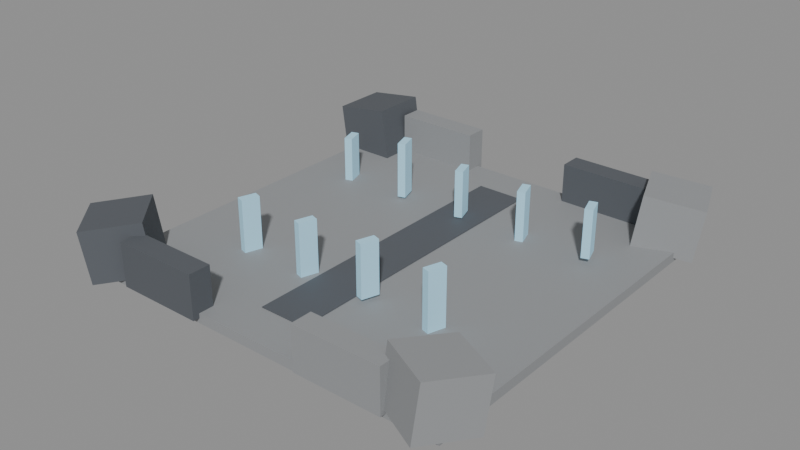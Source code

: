 # Source: DF-07.blend  (saved by Blender 5.0.118; exported with 4.5.12 LTS)
import bpy
from mathutils import Matrix  # noqa: F401  (used for matrix-valued properties, if any)

bpy.ops.wm.read_factory_settings(use_empty=True)
scene = bpy.context.scene
scene.name = 'Scene'

# ---- materials (node trees are filled in below, after node groups)
mat_magenheim_df_df_07_stone = bpy.data.materials.new('Magenheim_DF_DF-07_Stone')
mat_magenheim_df_df_07_stone.use_backface_culling = True
mat_magenheim_df_df_07_darkstone = bpy.data.materials.new('Magenheim_DF_DF-07_DarkStone')
mat_magenheim_df_df_07_darkstone.use_backface_culling = True
mat_magenheim_df_df_07_crystal = bpy.data.materials.new('Magenheim_DF_DF-07_Crystal')
mat_magenheim_df_df_07_crystal.use_backface_culling = True

# ---- material node trees
mat_magenheim_df_df_07_stone.use_nodes = True; mat_magenheim_df_df_07_stone.node_tree.nodes.clear()
_N = mat_magenheim_df_df_07_stone.node_tree.nodes; _L = mat_magenheim_df_df_07_stone.node_tree.links
n0 = _N.new('ShaderNodeBsdfPrincipled'); n0.name = 'Principled BSDF'; n0.location = (-200, 100)
n0.inputs[0].default_value = (0.29, 0.3, 0.31, 1.0)
n0.inputs[2].default_value = 0.7
n0.inputs[27].default_value = (0.0, 0.0, 0.0, 1.0)
n0.inputs[28].default_value = 1.0
n1 = _N.new('ShaderNodeOutputMaterial'); n1.name = 'Material Output'; n1.location = (200, 100)
_L.new(n0.outputs[0], n1.inputs[0])
n1.is_active_output = True
mat_magenheim_df_df_07_darkstone.use_nodes = True; mat_magenheim_df_df_07_darkstone.node_tree.nodes.clear()
_N = mat_magenheim_df_df_07_darkstone.node_tree.nodes; _L = mat_magenheim_df_df_07_darkstone.node_tree.links
n0 = _N.new('ShaderNodeBsdfPrincipled'); n0.name = 'Principled BSDF'; n0.location = (-200, 100)
n0.inputs[0].default_value = (0.095, 0.105, 0.12, 1.0)
n0.inputs[2].default_value = 0.7
n0.inputs[27].default_value = (0.0, 0.0, 0.0, 1.0)
n0.inputs[28].default_value = 1.0
n1 = _N.new('ShaderNodeOutputMaterial'); n1.name = 'Material Output'; n1.location = (200, 100)
_L.new(n0.outputs[0], n1.inputs[0])
n1.is_active_output = True
mat_magenheim_df_df_07_crystal.use_nodes = True; mat_magenheim_df_df_07_crystal.node_tree.nodes.clear()
_N = mat_magenheim_df_df_07_crystal.node_tree.nodes; _L = mat_magenheim_df_df_07_crystal.node_tree.links
n0 = _N.new('ShaderNodeBsdfPrincipled'); n0.name = 'Principled BSDF'; n0.location = (-200, 100)
n0.inputs[0].default_value = (0.34, 0.6, 0.75, 1.0)
n0.inputs[2].default_value = 0.7
n0.inputs[27].default_value = (0.0952, 0.168, 0.21, 1.0)
n0.inputs[28].default_value = 1.0
n1 = _N.new('ShaderNodeOutputMaterial'); n1.name = 'Material Output'; n1.location = (200, 100)
_L.new(n0.outputs[0], n1.inputs[0])
n1.is_active_output = True

# ---- meshes
me_districtfloor = bpy.data.meshes.new('DistrictFloor')
me_districtfloor.from_pydata([(-44.0, 44.0, -1.1), (44.0, 44.0, -1.1), (44.0, 44.0, 1.1), (-44.0, 44.0, 1.1), (-44.0, -44.0, -1.1), (44.0, -44.0, -1.1), (44.0, -44.0, 1.1), (-44.0, -44.0, 1.1)], [], [(0, 3, 2), (0, 2, 1), (4, 5, 6), (4, 6, 7), (0, 4, 7), (0, 7, 3), (1, 2, 6), (1, 6, 5), (0, 1, 5), (0, 5, 4), (3, 7, 6), (3, 6, 2)])
_uv = me_districtfloor.uv_layers.new(name='UVMap')
_uv.uv.foreach_set('vector', [0.5156, 0.4968, 0.5032, 0.4968, 0.5032, 0.003248, 0.5156, 0.4968, 0.5032, 0.003248, 0.5156, 0.003248, 0.5156, 0.5032, 0.5156, 0.9968, 0.5032, 0.9968, 0.5156, 0.5032, 0.5032, 0.9968, 0.5032, 0.5032, 0.5344, 0.003248, 0.5344, 0.4968, 0.5221, 0.4968, 0.5344, 0.003248, 0.5221, 0.4968, 0.5221, 0.003248, 0.5344, 0.9968, 0.5221, 0.9968, 0.5221, 0.5032, 0.5344, 0.9968, 0.5221, 0.5032, 0.5344, 0.5032, 0.4968, 0.003248, 0.4968, 0.4968, 0.003248, 0.4968, 0.4968, 0.003248, 0.003248, 0.4968, 0.003248, 0.003248, 0.4968, 0.9968, 0.003248, 0.9968, 0.003248, 0.5032, 0.4968, 0.9968, 0.003248, 0.5032, 0.4968, 0.5032])
me_districtfloor.materials.append(mat_magenheim_df_df_07_stone)
me_districtfloor.update()
me_boundarymass0 = bpy.data.meshes.new('BoundaryMass0')
me_boundarymass0.from_pydata([(-5.602, 6.5, -6.846), (7.272, 6.5, -5.037), (5.602, 6.5, 6.846), (-7.272, 6.5, 5.037), (-5.602, -6.5, -6.846), (7.272, -6.5, -5.037), (5.602, -6.5, 6.846), (-7.272, -6.5, 5.037)], [], [(0, 3, 2), (0, 2, 1), (4, 5, 6), (4, 6, 7), (0, 4, 7), (0, 7, 3), (1, 2, 6), (1, 6, 5), (0, 1, 5), (0, 5, 4), (3, 7, 6), (3, 6, 2)])
_uv = me_boundarymass0.uv_layers.new(name='UVMap')
_uv.uv.foreach_set('vector', [0.3114, 0.6788, 0.004852, 0.6788, 0.004852, 0.3467, 0.3114, 0.6788, 0.004852, 0.3467, 0.3114, 0.3467, 0.3212, 0.6788, 0.3212, 0.3467, 0.6277, 0.3467, 0.3212, 0.6788, 0.6277, 0.3467, 0.6277, 0.6788, 0.9951, 0.004852, 0.9951, 0.337, 0.6886, 0.337, 0.9951, 0.004852, 0.6886, 0.337, 0.6886, 0.004852, 0.9951, 0.6788, 0.6886, 0.6788, 0.6886, 0.3467, 0.9951, 0.6788, 0.6886, 0.3467, 0.9951, 0.3467, 0.004852, 0.337, 0.004852, 0.004852, 0.337, 0.004852, 0.004852, 0.337, 0.337, 0.004852, 0.337, 0.337, 0.6788, 0.337, 0.3467, 0.337, 0.3467, 0.004852, 0.6788, 0.337, 0.3467, 0.004852, 0.6788, 0.004852])
me_boundarymass0.materials.append(mat_magenheim_df_df_07_darkstone)
me_boundarymass0.update()
me_boundarymass1 = bpy.data.meshes.new('BoundaryMass1')
me_boundarymass1.from_pydata([(-9.118, 3.462, -5.037), (2.9, 8.076, -6.846), (4.459, 8.674, 5.037), (-7.559, 4.061, 6.846), (-4.459, -8.674, -5.037), (7.559, -4.061, -6.846), (9.118, -3.462, 5.037), (-2.9, -8.076, 6.846)], [], [(0, 3, 2), (0, 2, 1), (4, 5, 6), (4, 6, 7), (0, 4, 7), (0, 7, 3), (1, 2, 6), (1, 6, 5), (0, 1, 5), (0, 5, 4), (3, 7, 6), (3, 6, 2)])
_uv = me_boundarymass1.uv_layers.new(name='UVMap')
_uv.uv.foreach_set('vector', [0.004852, 0.3467, 0.3114, 0.3467, 0.3114, 0.6788, 0.004852, 0.3467, 0.3114, 0.6788, 0.004852, 0.6788, 0.9951, 0.004852, 0.9951, 0.337, 0.6886, 0.337, 0.9951, 0.004852, 0.6886, 0.337, 0.6886, 0.004852, 0.3212, 0.6788, 0.3212, 0.3467, 0.6277, 0.3467, 0.3212, 0.6788, 0.6277, 0.3467, 0.6277, 0.6788, 0.944, 0.6788, 0.6375, 0.6788, 0.6375, 0.3467, 0.944, 0.6788, 0.6375, 0.3467, 0.944, 0.3467, 0.004852, 0.004852, 0.337, 0.004852, 0.337, 0.337, 0.004852, 0.004852, 0.337, 0.337, 0.004852, 0.337, 0.3467, 0.004852, 0.6788, 0.004852, 0.6788, 0.337, 0.3467, 0.004852, 0.6788, 0.337, 0.3467, 0.337])
me_boundarymass1.materials.append(mat_magenheim_df_df_07_stone)
me_boundarymass1.update()
me_boundarymass2 = bpy.data.meshes.new('BoundaryMass2')
me_boundarymass2.from_pydata([(-8.512, 1.082, -6.846), (1.055, 9.696, -5.037), (-0.1865, 8.579, 6.846), (-9.753, -0.03533, 5.037), (0.1865, -8.579, -6.846), (9.753, 0.03533, -5.037), (8.512, -1.082, 6.846), (-1.055, -9.696, 5.037)], [], [(0, 3, 2), (0, 2, 1), (4, 5, 6), (4, 6, 7), (0, 4, 7), (0, 7, 3), (1, 2, 6), (1, 6, 5), (0, 1, 5), (0, 5, 4), (3, 7, 6), (3, 6, 2)])
_uv = me_boundarymass2.uv_layers.new(name='UVMap')
_uv.uv.foreach_set('vector', [0.6277, 0.6788, 0.3212, 0.6788, 0.3212, 0.3467, 0.6277, 0.6788, 0.3212, 0.3467, 0.6277, 0.3467, 0.6886, 0.337, 0.6886, 0.004852, 0.9951, 0.004852, 0.6886, 0.337, 0.9951, 0.004852, 0.9951, 0.337, 0.3114, 0.3467, 0.3114, 0.6788, 0.004852, 0.6788, 0.3114, 0.3467, 0.004852, 0.6788, 0.004852, 0.3467, 0.9951, 0.6788, 0.6886, 0.6788, 0.6886, 0.3467, 0.9951, 0.6788, 0.6886, 0.3467, 0.9951, 0.3467, 0.004852, 0.337, 0.004852, 0.004852, 0.337, 0.004852, 0.004852, 0.337, 0.337, 0.004852, 0.337, 0.337, 0.3467, 0.337, 0.3467, 0.004852, 0.6788, 0.004852, 0.3467, 0.337, 0.6788, 0.004852, 0.6788, 0.337])
me_boundarymass2.materials.append(mat_magenheim_df_df_07_darkstone)
me_boundarymass2.update()
me_boundarymass3 = bpy.data.meshes.new('BoundaryMass3')
me_boundarymass3.from_pydata([(-9.093, -3.528, -5.037), (-3.248, 7.942, -6.846), (-2.49, 9.43, 5.037), (-8.335, -2.04, 6.846), (2.49, -9.43, -5.037), (8.335, 2.04, -6.846), (9.093, 3.528, 5.037), (3.248, -7.942, 6.846)], [], [(0, 3, 2), (0, 2, 1), (4, 5, 6), (4, 6, 7), (0, 4, 7), (0, 7, 3), (1, 2, 6), (1, 6, 5), (0, 1, 5), (0, 5, 4), (3, 7, 6), (3, 6, 2)])
_uv = me_boundarymass3.uv_layers.new(name='UVMap')
_uv.uv.foreach_set('vector', [0.3212, 0.3467, 0.6277, 0.3467, 0.6277, 0.6788, 0.3212, 0.3467, 0.6277, 0.6788, 0.3212, 0.6788, 0.3114, 0.3467, 0.3114, 0.6788, 0.004852, 0.6788, 0.3114, 0.3467, 0.004852, 0.6788, 0.004852, 0.3467, 0.6886, 0.337, 0.6886, 0.004852, 0.9951, 0.004852, 0.6886, 0.337, 0.9951, 0.004852, 0.9951, 0.337, 0.9951, 0.6788, 0.6886, 0.6788, 0.6886, 0.3467, 0.9951, 0.6788, 0.6886, 0.3467, 0.9951, 0.3467, 0.3467, 0.004852, 0.6788, 0.004852, 0.6788, 0.337, 0.3467, 0.004852, 0.6788, 0.337, 0.3467, 0.337, 0.004852, 0.337, 0.004852, 0.004852, 0.337, 0.004852, 0.004852, 0.337, 0.337, 0.004852, 0.337, 0.337])
me_boundarymass3.materials.append(mat_magenheim_df_df_07_stone)
me_boundarymass3.update()
me_boundarynorthwest = bpy.data.meshes.new('BoundaryNorthWest')
me_boundarynorthwest.from_pydata([(-10.0, 2.5, -5.0), (10.0, 2.5, -5.0), (10.0, 2.5, 5.0), (-10.0, 2.5, 5.0), (-10.0, -2.5, -5.0), (10.0, -2.5, -5.0), (10.0, -2.5, 5.0), (-10.0, -2.5, 5.0)], [], [(0, 3, 2), (0, 2, 1), (4, 5, 6), (4, 6, 7), (0, 4, 7), (0, 7, 3), (1, 2, 6), (1, 6, 5), (0, 1, 5), (0, 5, 4), (3, 7, 6), (3, 6, 2)])
_uv = me_boundarynorthwest.uv_layers.new(name='UVMap')
_uv.uv.foreach_set('vector', [0.325, 0.645, 0.004994, 0.645, 0.004994, 0.004994, 0.325, 0.645, 0.004994, 0.004994, 0.325, 0.004994, 0.655, 0.004994, 0.655, 0.645, 0.335, 0.645, 0.655, 0.004994, 0.335, 0.645, 0.335, 0.004994, 0.165, 0.975, 0.004994, 0.975, 0.004994, 0.655, 0.165, 0.975, 0.004994, 0.655, 0.165, 0.655, 0.175, 0.975, 0.175, 0.655, 0.335, 0.655, 0.175, 0.975, 0.335, 0.655, 0.335, 0.975, 0.825, 0.004994, 0.825, 0.645, 0.665, 0.645, 0.825, 0.004994, 0.665, 0.645, 0.665, 0.004994, 0.995, 0.645, 0.835, 0.645, 0.835, 0.004994, 0.995, 0.645, 0.835, 0.004994, 0.995, 0.004994])
me_boundarynorthwest.materials.append(mat_magenheim_df_df_07_darkstone)
me_boundarynorthwest.update()
me_boundarynortheast = bpy.data.meshes.new('BoundaryNorthEast')
me_boundarynortheast.from_pydata([(-10.0, 2.5, -5.0), (10.0, 2.5, -5.0), (10.0, 2.5, 5.0), (-10.0, 2.5, 5.0), (-10.0, -2.5, -5.0), (10.0, -2.5, -5.0), (10.0, -2.5, 5.0), (-10.0, -2.5, 5.0)], [], [(0, 3, 2), (0, 2, 1), (4, 5, 6), (4, 6, 7), (0, 4, 7), (0, 7, 3), (1, 2, 6), (1, 6, 5), (0, 1, 5), (0, 5, 4), (3, 7, 6), (3, 6, 2)])
_uv = me_boundarynortheast.uv_layers.new(name='UVMap')
_uv.uv.foreach_set('vector', [0.325, 0.645, 0.004994, 0.645, 0.004994, 0.004994, 0.325, 0.645, 0.004994, 0.004994, 0.325, 0.004994, 0.655, 0.004994, 0.655, 0.645, 0.335, 0.645, 0.655, 0.004994, 0.335, 0.645, 0.335, 0.004994, 0.165, 0.975, 0.004994, 0.975, 0.004994, 0.655, 0.165, 0.975, 0.004994, 0.655, 0.165, 0.655, 0.175, 0.975, 0.175, 0.655, 0.335, 0.655, 0.175, 0.975, 0.335, 0.655, 0.335, 0.975, 0.825, 0.004994, 0.825, 0.645, 0.665, 0.645, 0.825, 0.004994, 0.665, 0.645, 0.665, 0.004994, 0.995, 0.645, 0.835, 0.645, 0.835, 0.004994, 0.995, 0.645, 0.835, 0.004994, 0.995, 0.004994])
me_boundarynortheast.materials.append(mat_magenheim_df_df_07_stone)
me_boundarynortheast.update()
me_boundarysouthwest = bpy.data.meshes.new('BoundarySouthWest')
me_boundarysouthwest.from_pydata([(-10.0, 2.5, -5.0), (10.0, 2.5, -5.0), (10.0, 2.5, 5.0), (-10.0, 2.5, 5.0), (-10.0, -2.5, -5.0), (10.0, -2.5, -5.0), (10.0, -2.5, 5.0), (-10.0, -2.5, 5.0)], [], [(0, 3, 2), (0, 2, 1), (4, 5, 6), (4, 6, 7), (0, 4, 7), (0, 7, 3), (1, 2, 6), (1, 6, 5), (0, 1, 5), (0, 5, 4), (3, 7, 6), (3, 6, 2)])
_uv = me_boundarysouthwest.uv_layers.new(name='UVMap')
_uv.uv.foreach_set('vector', [0.325, 0.645, 0.004994, 0.645, 0.004994, 0.004994, 0.325, 0.645, 0.004994, 0.004994, 0.325, 0.004994, 0.655, 0.004994, 0.655, 0.645, 0.335, 0.645, 0.655, 0.004994, 0.335, 0.645, 0.335, 0.004994, 0.165, 0.975, 0.004994, 0.975, 0.004994, 0.655, 0.165, 0.975, 0.004994, 0.655, 0.165, 0.655, 0.175, 0.975, 0.175, 0.655, 0.335, 0.655, 0.175, 0.975, 0.335, 0.655, 0.335, 0.975, 0.825, 0.004994, 0.825, 0.645, 0.665, 0.645, 0.825, 0.004994, 0.665, 0.645, 0.665, 0.004994, 0.995, 0.645, 0.835, 0.645, 0.835, 0.004994, 0.995, 0.645, 0.835, 0.004994, 0.995, 0.004994])
me_boundarysouthwest.materials.append(mat_magenheim_df_df_07_stone)
me_boundarysouthwest.update()
me_boundarysoutheast = bpy.data.meshes.new('BoundarySouthEast')
me_boundarysoutheast.from_pydata([(-10.0, 2.5, -5.0), (10.0, 2.5, -5.0), (10.0, 2.5, 5.0), (-10.0, 2.5, 5.0), (-10.0, -2.5, -5.0), (10.0, -2.5, -5.0), (10.0, -2.5, 5.0), (-10.0, -2.5, 5.0)], [], [(0, 3, 2), (0, 2, 1), (4, 5, 6), (4, 6, 7), (0, 4, 7), (0, 7, 3), (1, 2, 6), (1, 6, 5), (0, 1, 5), (0, 5, 4), (3, 7, 6), (3, 6, 2)])
_uv = me_boundarysoutheast.uv_layers.new(name='UVMap')
_uv.uv.foreach_set('vector', [0.325, 0.645, 0.004994, 0.645, 0.004994, 0.004994, 0.325, 0.645, 0.004994, 0.004994, 0.325, 0.004994, 0.655, 0.004994, 0.655, 0.645, 0.335, 0.645, 0.655, 0.004994, 0.335, 0.645, 0.335, 0.004994, 0.165, 0.975, 0.004994, 0.975, 0.004994, 0.655, 0.165, 0.975, 0.004994, 0.655, 0.165, 0.655, 0.175, 0.975, 0.175, 0.655, 0.335, 0.655, 0.175, 0.975, 0.335, 0.655, 0.335, 0.975, 0.825, 0.004994, 0.825, 0.645, 0.665, 0.645, 0.825, 0.004994, 0.665, 0.645, 0.665, 0.004994, 0.995, 0.645, 0.835, 0.645, 0.835, 0.004994, 0.995, 0.645, 0.835, 0.004994, 0.995, 0.004994])
me_boundarysoutheast.materials.append(mat_magenheim_df_df_07_darkstone)
me_boundarysoutheast.update()
me_rimefin0 = bpy.data.meshes.new('RimeFin0')
me_rimefin0.from_pydata([(-1.474, 1.624, -5.5), (0.2379, 2.18, -5.5), (0.2379, 2.18, 5.5), (-1.474, 1.624, 5.5), (-0.2379, -2.18, -5.5), (1.474, -1.624, -5.5), (1.474, -1.624, 5.5), (-0.2379, -2.18, 5.5)], [], [(0, 3, 2), (0, 2, 1), (4, 5, 6), (4, 6, 7), (0, 4, 7), (0, 7, 3), (1, 2, 6), (1, 6, 5), (0, 1, 5), (0, 5, 4), (3, 7, 6), (3, 6, 2)])
_uv = me_rimefin0.uv_layers.new(name='UVMap')
_uv.uv.foreach_set('vector', [0.7298, 0.7857, 0.7298, 0.004886, 0.8576, 0.004886, 0.7298, 0.7857, 0.8576, 0.004886, 0.8576, 0.7857, 0.72, 0.7857, 0.5923, 0.7857, 0.5923, 0.004886, 0.72, 0.7857, 0.5923, 0.004886, 0.72, 0.004886, 0.5825, 0.7857, 0.2986, 0.7857, 0.2986, 0.004886, 0.5825, 0.7857, 0.2986, 0.004886, 0.5825, 0.004886, 0.004886, 0.7857, 0.004886, 0.004886, 0.2888, 0.004886, 0.004886, 0.7857, 0.2888, 0.004886, 0.2888, 0.7857, 0.9951, 0.2888, 0.8673, 0.2888, 0.8673, 0.004886, 0.9951, 0.2888, 0.8673, 0.004886, 0.9951, 0.004885, 0.8673, 0.5825, 0.8673, 0.2986, 0.9951, 0.2986, 0.8673, 0.5825, 0.9951, 0.2986, 0.9951, 0.5825])
me_rimefin0.materials.append(mat_magenheim_df_df_07_crystal)
me_rimefin0.update()
me_rimefin1 = bpy.data.meshes.new('RimeFin1')
me_rimefin1.from_pydata([(-0.2379, 2.18, -6.0), (1.474, 1.624, -6.0), (1.474, 1.624, 6.0), (-0.2379, 2.18, 6.0), (-1.474, -1.624, -6.0), (0.2379, -2.18, -6.0), (0.2379, -2.18, 6.0), (-1.474, -1.624, 6.0)], [], [(0, 3, 2), (0, 2, 1), (4, 5, 6), (4, 6, 7), (0, 4, 7), (0, 7, 3), (1, 2, 6), (1, 6, 5), (0, 1, 5), (0, 5, 4), (3, 7, 6), (3, 6, 2)])
_uv = me_rimefin1.uv_layers.new(name='UVMap')
_uv.uv.foreach_set('vector', [0.5921, 0.8553, 0.5921, 0.005052, 0.7197, 0.005052, 0.5921, 0.8553, 0.7197, 0.005052, 0.7197, 0.8553, 0.8573, 0.8553, 0.7298, 0.8553, 0.7298, 0.005052, 0.8573, 0.8553, 0.7298, 0.005052, 0.8573, 0.005052, 0.2885, 0.8553, 0.005052, 0.8553, 0.005052, 0.005052, 0.2885, 0.8553, 0.005052, 0.005052, 0.2885, 0.005052, 0.2986, 0.8553, 0.2986, 0.005052, 0.582, 0.005052, 0.2986, 0.8553, 0.582, 0.005052, 0.582, 0.8553, 0.9949, 0.2885, 0.8674, 0.2885, 0.8674, 0.005052, 0.9949, 0.2885, 0.8674, 0.005052, 0.9949, 0.005052, 0.8674, 0.582, 0.8674, 0.2986, 0.9949, 0.2986, 0.8674, 0.582, 0.9949, 0.2986, 0.9949, 0.582])
me_rimefin1.materials.append(mat_magenheim_df_df_07_crystal)
me_rimefin1.update()
me_rimefin2 = bpy.data.meshes.new('RimeFin2')
me_rimefin2.from_pydata([(-1.474, 1.624, -6.5), (0.2379, 2.18, -6.5), (0.2379, 2.18, 6.5), (-1.474, 1.624, 6.5), (-0.2379, -2.18, -6.5), (1.474, -1.624, -6.5), (1.474, -1.624, 6.5), (-0.2379, -2.18, 6.5)], [], [(0, 3, 2), (0, 2, 1), (4, 5, 6), (4, 6, 7), (0, 4, 7), (0, 7, 3), (1, 2, 6), (1, 6, 5), (0, 1, 5), (0, 5, 4), (3, 7, 6), (3, 6, 2)])
_uv = me_rimefin2.uv_layers.new(name='UVMap')
_uv.uv.foreach_set('vector', [0.592, 0.9248, 0.592, 0.005211, 0.7193, 0.005211, 0.592, 0.9248, 0.7193, 0.005211, 0.7193, 0.9248, 0.857, 0.9248, 0.7297, 0.9248, 0.7297, 0.005211, 0.857, 0.9248, 0.7297, 0.005211, 0.857, 0.005211, 0.5815, 0.9248, 0.2986, 0.9248, 0.2986, 0.005211, 0.5815, 0.9248, 0.2986, 0.005211, 0.5815, 0.005211, 0.005211, 0.9248, 0.005211, 0.005211, 0.2882, 0.005211, 0.005211, 0.9248, 0.2882, 0.005211, 0.2882, 0.9248, 0.9948, 0.2882, 0.8675, 0.2882, 0.8675, 0.005211, 0.9948, 0.2882, 0.8675, 0.005211, 0.9948, 0.005211, 0.8675, 0.5815, 0.8675, 0.2986, 0.9948, 0.2986, 0.8675, 0.5815, 0.9948, 0.2986, 0.9948, 0.5815])
me_rimefin2.materials.append(mat_magenheim_df_df_07_crystal)
me_rimefin2.update()
me_rimefin3 = bpy.data.meshes.new('RimeFin3')
me_rimefin3.from_pydata([(-0.2379, 2.18, -7.0), (1.474, 1.624, -7.0), (1.474, 1.624, 7.0), (-0.2379, 2.18, 7.0), (-1.474, -1.624, -7.0), (0.2379, -2.18, -7.0), (0.2379, -2.18, 7.0), (-1.474, -1.624, 7.0)], [], [(0, 3, 2), (0, 2, 1), (4, 5, 6), (4, 6, 7), (0, 4, 7), (0, 7, 3), (1, 2, 6), (1, 6, 5), (0, 1, 5), (0, 5, 4), (3, 7, 6), (3, 6, 2)])
_uv = me_rimefin3.uv_layers.new(name='UVMap')
_uv.uv.foreach_set('vector', [0.5918, 0.9941, 0.5918, 0.005363, 0.7189, 0.005363, 0.5918, 0.9941, 0.7189, 0.005363, 0.7189, 0.9941, 0.8568, 0.9941, 0.7297, 0.9941, 0.7297, 0.005363, 0.8568, 0.9941, 0.7297, 0.005363, 0.8568, 0.005363, 0.2879, 0.9941, 0.005363, 0.9941, 0.005363, 0.005363, 0.2879, 0.9941, 0.005363, 0.005363, 0.2879, 0.005363, 0.2986, 0.9941, 0.2986, 0.005363, 0.5811, 0.005363, 0.2986, 0.9941, 0.5811, 0.005363, 0.5811, 0.9941, 0.9946, 0.2879, 0.8675, 0.2879, 0.8675, 0.005363, 0.9946, 0.2879, 0.8675, 0.005363, 0.9946, 0.005363, 0.8675, 0.5811, 0.8675, 0.2986, 0.9946, 0.2986, 0.8675, 0.5811, 0.9946, 0.2986, 0.9946, 0.5811])
me_rimefin3.materials.append(mat_magenheim_df_df_07_crystal)
me_rimefin3.update()
me_rimefin4 = bpy.data.meshes.new('RimeFin4')
me_rimefin4.from_pydata([(-1.474, 1.624, -5.5), (0.2379, 2.18, -5.5), (0.2379, 2.18, 5.5), (-1.474, 1.624, 5.5), (-0.2379, -2.18, -5.5), (1.474, -1.624, -5.5), (1.474, -1.624, 5.5), (-0.2379, -2.18, 5.5)], [], [(0, 3, 2), (0, 2, 1), (4, 5, 6), (4, 6, 7), (0, 4, 7), (0, 7, 3), (1, 2, 6), (1, 6, 5), (0, 1, 5), (0, 5, 4), (3, 7, 6), (3, 6, 2)])
_uv = me_rimefin4.uv_layers.new(name='UVMap')
_uv.uv.foreach_set('vector', [0.5923, 0.7857, 0.5923, 0.004886, 0.72, 0.004886, 0.5923, 0.7857, 0.72, 0.004886, 0.72, 0.7857, 0.8576, 0.7857, 0.7298, 0.7857, 0.7298, 0.004886, 0.8576, 0.7857, 0.7298, 0.004886, 0.8576, 0.004886, 0.2888, 0.7857, 0.004886, 0.7857, 0.004886, 0.004886, 0.2888, 0.7857, 0.004886, 0.004886, 0.2888, 0.004886, 0.2986, 0.7857, 0.2986, 0.004886, 0.5825, 0.004886, 0.2986, 0.7857, 0.5825, 0.004886, 0.5825, 0.7857, 0.9951, 0.2888, 0.8673, 0.2888, 0.8673, 0.004886, 0.9951, 0.2888, 0.8673, 0.004886, 0.9951, 0.004886, 0.8673, 0.5825, 0.8673, 0.2986, 0.9951, 0.2986, 0.8673, 0.5825, 0.9951, 0.2986, 0.9951, 0.5825])
me_rimefin4.materials.append(mat_magenheim_df_df_07_crystal)
me_rimefin4.update()
me_rimefin5 = bpy.data.meshes.new('RimeFin5')
me_rimefin5.from_pydata([(-0.2379, 2.18, -6.0), (1.474, 1.624, -6.0), (1.474, 1.624, 6.0), (-0.2379, 2.18, 6.0), (-1.474, -1.624, -6.0), (0.2379, -2.18, -6.0), (0.2379, -2.18, 6.0), (-1.474, -1.624, 6.0)], [], [(0, 3, 2), (0, 2, 1), (4, 5, 6), (4, 6, 7), (0, 4, 7), (0, 7, 3), (1, 2, 6), (1, 6, 5), (0, 1, 5), (0, 5, 4), (3, 7, 6), (3, 6, 2)])
_uv = me_rimefin5.uv_layers.new(name='UVMap')
_uv.uv.foreach_set('vector', [0.7298, 0.8553, 0.7298, 0.005052, 0.8573, 0.005052, 0.7298, 0.8553, 0.8573, 0.005052, 0.8573, 0.8553, 0.7197, 0.8553, 0.5921, 0.8553, 0.5921, 0.005052, 0.7197, 0.8553, 0.5921, 0.005052, 0.7197, 0.005052, 0.2885, 0.8553, 0.005052, 0.8553, 0.005052, 0.005052, 0.2885, 0.8553, 0.005052, 0.005052, 0.2885, 0.005052, 0.2986, 0.8553, 0.2986, 0.005052, 0.582, 0.005052, 0.2986, 0.8553, 0.582, 0.005052, 0.582, 0.8553, 0.9949, 0.2885, 0.8674, 0.2885, 0.8674, 0.005052, 0.9949, 0.2885, 0.8674, 0.005052, 0.9949, 0.005052, 0.8674, 0.582, 0.8674, 0.2986, 0.9949, 0.2986, 0.8674, 0.582, 0.9949, 0.2986, 0.9949, 0.582])
me_rimefin5.materials.append(mat_magenheim_df_df_07_crystal)
me_rimefin5.update()
me_rimefin6 = bpy.data.meshes.new('RimeFin6')
me_rimefin6.from_pydata([(-1.474, 1.624, -6.5), (0.2379, 2.18, -6.5), (0.2379, 2.18, 6.5), (-1.474, 1.624, 6.5), (-0.2379, -2.18, -6.5), (1.474, -1.624, -6.5), (1.474, -1.624, 6.5), (-0.2379, -2.18, 6.5)], [], [(0, 3, 2), (0, 2, 1), (4, 5, 6), (4, 6, 7), (0, 4, 7), (0, 7, 3), (1, 2, 6), (1, 6, 5), (0, 1, 5), (0, 5, 4), (3, 7, 6), (3, 6, 2)])
_uv = me_rimefin6.uv_layers.new(name='UVMap')
_uv.uv.foreach_set('vector', [0.7297, 0.9248, 0.7297, 0.005211, 0.857, 0.005211, 0.7297, 0.9248, 0.857, 0.005211, 0.857, 0.9248, 0.7193, 0.9248, 0.592, 0.9248, 0.592, 0.005211, 0.7193, 0.9248, 0.592, 0.005211, 0.7193, 0.005211, 0.2882, 0.9248, 0.00521, 0.9248, 0.00521, 0.005211, 0.2882, 0.9248, 0.00521, 0.005211, 0.2882, 0.005211, 0.2986, 0.9248, 0.2986, 0.005211, 0.5815, 0.005211, 0.2986, 0.9248, 0.5815, 0.005211, 0.5815, 0.9248, 0.9948, 0.2882, 0.8675, 0.2882, 0.8675, 0.005211, 0.9948, 0.2882, 0.8675, 0.005211, 0.9948, 0.005211, 0.8675, 0.5815, 0.8675, 0.2986, 0.9948, 0.2986, 0.8675, 0.5815, 0.9948, 0.2986, 0.9948, 0.5815])
me_rimefin6.materials.append(mat_magenheim_df_df_07_crystal)
me_rimefin6.update()
me_rimefin7 = bpy.data.meshes.new('RimeFin7')
me_rimefin7.from_pydata([(-0.2379, 2.18, -7.0), (1.474, 1.624, -7.0), (1.474, 1.624, 7.0), (-0.2379, 2.18, 7.0), (-1.474, -1.624, -7.0), (0.2379, -2.18, -7.0), (0.2379, -2.18, 7.0), (-1.474, -1.624, 7.0)], [], [(0, 3, 2), (0, 2, 1), (4, 5, 6), (4, 6, 7), (0, 4, 7), (0, 7, 3), (1, 2, 6), (1, 6, 5), (0, 1, 5), (0, 5, 4), (3, 7, 6), (3, 6, 2)])
_uv = me_rimefin7.uv_layers.new(name='UVMap')
_uv.uv.foreach_set('vector', [0.7297, 0.9941, 0.7297, 0.005363, 0.8568, 0.005363, 0.7297, 0.9941, 0.8568, 0.005363, 0.8568, 0.9941, 0.7189, 0.9941, 0.5918, 0.9941, 0.5918, 0.005363, 0.7189, 0.9941, 0.5918, 0.005363, 0.7189, 0.005363, 0.2879, 0.9941, 0.005363, 0.9941, 0.005363, 0.005363, 0.2879, 0.9941, 0.005363, 0.005363, 0.2879, 0.005363, 0.2986, 0.9941, 0.2986, 0.005363, 0.5811, 0.005363, 0.2986, 0.9941, 0.5811, 0.005363, 0.5811, 0.9941, 0.9946, 0.2879, 0.8675, 0.2879, 0.8675, 0.005363, 0.9946, 0.2879, 0.8675, 0.005363, 0.9946, 0.005363, 0.8675, 0.5811, 0.8675, 0.2986, 0.9946, 0.2986, 0.8675, 0.5811, 0.9946, 0.2986, 0.9946, 0.5811])
me_rimefin7.materials.append(mat_magenheim_df_df_07_crystal)
me_rimefin7.update()
me_rimefin8 = bpy.data.meshes.new('RimeFin8')
me_rimefin8.from_pydata([(-1.474, 1.624, -5.5), (0.2379, 2.18, -5.5), (0.2379, 2.18, 5.5), (-1.474, 1.624, 5.5), (-0.2379, -2.18, -5.5), (1.474, -1.624, -5.5), (1.474, -1.624, 5.5), (-0.2379, -2.18, 5.5)], [], [(0, 3, 2), (0, 2, 1), (4, 5, 6), (4, 6, 7), (0, 4, 7), (0, 7, 3), (1, 2, 6), (1, 6, 5), (0, 1, 5), (0, 5, 4), (3, 7, 6), (3, 6, 2)])
_uv = me_rimefin8.uv_layers.new(name='UVMap')
_uv.uv.foreach_set('vector', [0.5923, 0.7857, 0.5923, 0.004886, 0.72, 0.004886, 0.5923, 0.7857, 0.72, 0.004886, 0.72, 0.7857, 0.8576, 0.7857, 0.7298, 0.7857, 0.7298, 0.004886, 0.8576, 0.7857, 0.7298, 0.004886, 0.8576, 0.004886, 0.2888, 0.7857, 0.004886, 0.7857, 0.004886, 0.004886, 0.2888, 0.7857, 0.004886, 0.004886, 0.2888, 0.004886, 0.2986, 0.7857, 0.2986, 0.004886, 0.5825, 0.004886, 0.2986, 0.7857, 0.5825, 0.004886, 0.5825, 0.7857, 0.9951, 0.2888, 0.8673, 0.2888, 0.8673, 0.004886, 0.9951, 0.2888, 0.8673, 0.004886, 0.9951, 0.004886, 0.8673, 0.5825, 0.8673, 0.2986, 0.9951, 0.2986, 0.8673, 0.5825, 0.9951, 0.2986, 0.9951, 0.5825])
me_rimefin8.materials.append(mat_magenheim_df_df_07_crystal)
me_rimefin8.update()
me_rimefaultfloor = bpy.data.meshes.new('RimeFaultFloor')
me_rimefaultfloor.from_pydata([(-5.5, 35.0, -0.5), (5.5, 35.0, -0.5), (5.5, 35.0, 0.5), (-5.5, 35.0, 0.5), (-5.5, -35.0, -0.5), (5.5, -35.0, -0.5), (5.5, -35.0, 0.5), (-5.5, -35.0, 0.5)], [], [(0, 3, 2), (0, 2, 1), (4, 5, 6), (4, 6, 7), (0, 4, 7), (0, 7, 3), (1, 2, 6), (1, 6, 5), (0, 1, 5), (0, 5, 4), (3, 7, 6), (3, 6, 2)])
_uv = me_rimefaultfloor.uv_layers.new(name='UVMap')
_uv.uv.foreach_set('vector', [0.3803, 0.1591, 0.3661, 0.1591, 0.3661, 0.002801, 0.3803, 0.1591, 0.3661, 0.002801, 0.3803, 0.002801, 0.3803, 0.1647, 0.3803, 0.3209, 0.3661, 0.3209, 0.3803, 0.1647, 0.3661, 0.3209, 0.3661, 0.1647, 0.3407, 0.002801, 0.3407, 0.9972, 0.3265, 0.9972, 0.3407, 0.002801, 0.3265, 0.9972, 0.3265, 0.002801, 0.3605, 0.9972, 0.3463, 0.9972, 0.3463, 0.002801, 0.3605, 0.9972, 0.3463, 0.002801, 0.3605, 0.002801, 0.1591, 0.9972, 0.002801, 0.9972, 0.002801, 0.002801, 0.1591, 0.9972, 0.002801, 0.002801, 0.1591, 0.002801, 0.1647, 0.9972, 0.1647, 0.002801, 0.3209, 0.002801, 0.1647, 0.9972, 0.3209, 0.002801, 0.3209, 0.9972])
me_rimefaultfloor.materials.append(mat_magenheim_df_df_07_darkstone)
me_rimefaultfloor.update()

# ---- objects
ob_districtfloor = bpy.data.objects.new('DistrictFloor', me_districtfloor)
ob_boundarymass0 = bpy.data.objects.new('BoundaryMass0', me_boundarymass0)
ob_boundarymass1 = bpy.data.objects.new('BoundaryMass1', me_boundarymass1)
ob_boundarymass2 = bpy.data.objects.new('BoundaryMass2', me_boundarymass2)
ob_boundarymass3 = bpy.data.objects.new('BoundaryMass3', me_boundarymass3)
ob_boundarynorthwest = bpy.data.objects.new('BoundaryNorthWest', me_boundarynorthwest)
ob_boundarynortheast = bpy.data.objects.new('BoundaryNorthEast', me_boundarynortheast)
ob_boundarysouthwest = bpy.data.objects.new('BoundarySouthWest', me_boundarysouthwest)
ob_boundarysoutheast = bpy.data.objects.new('BoundarySouthEast', me_boundarysoutheast)
ob_rimefin0 = bpy.data.objects.new('RimeFin0', me_rimefin0)
ob_rimefin1 = bpy.data.objects.new('RimeFin1', me_rimefin1)
ob_rimefin2 = bpy.data.objects.new('RimeFin2', me_rimefin2)
ob_rimefin3 = bpy.data.objects.new('RimeFin3', me_rimefin3)
ob_rimefin4 = bpy.data.objects.new('RimeFin4', me_rimefin4)
ob_rimefin5 = bpy.data.objects.new('RimeFin5', me_rimefin5)
ob_rimefin6 = bpy.data.objects.new('RimeFin6', me_rimefin6)
ob_rimefin7 = bpy.data.objects.new('RimeFin7', me_rimefin7)
ob_rimefin8 = bpy.data.objects.new('RimeFin8', me_rimefin8)
ob_rimefaultfloor = bpy.data.objects.new('RimeFaultFloor', me_rimefaultfloor)

# ---- transforms, parenting, visibility, modifiers, constraints
ob_districtfloor.location = (0.0, 0.0, -1.1)
ob_boundarymass0.location = (-40.0, 40.0, 5.0)
ob_boundarymass1.location = (40.0, 40.0, 5.0)
ob_boundarymass2.location = (-40.0, -40.0, 5.0)
ob_boundarymass3.location = (40.0, -40.0, 5.0)
ob_boundarynorthwest.location = (-23.0, -43.0, 4.0)
ob_boundarynortheast.location = (23.0, -43.0, 4.0)
ob_boundarysouthwest.location = (-23.0, 43.0, 4.0)
ob_boundarysoutheast.location = (23.0, 43.0, 4.0)
ob_rimefin0.location = (-32.0, 20.0, 5.0)
ob_rimefin1.location = (-24.0, -20.0, 6.0)
ob_rimefin2.location = (-16.0, 20.0, 7.0)
ob_rimefin3.location = (-8.0, -20.0, 5.0)
ob_rimefin4.location = (0.0, 20.0, 6.0)
ob_rimefin5.location = (8.0, -20.0, 7.0)
ob_rimefin6.location = (16.0, 20.0, 5.0)
ob_rimefin7.location = (24.0, -20.0, 6.0)
ob_rimefin8.location = (32.0, 20.0, 7.0)
ob_rimefaultfloor.location = (0.0, 0.0, -0.3)

# ---- collection membership
scene.collection.objects.link(ob_districtfloor)
scene.collection.objects.link(ob_boundarymass0)
scene.collection.objects.link(ob_boundarymass1)
scene.collection.objects.link(ob_boundarymass2)
scene.collection.objects.link(ob_boundarymass3)
scene.collection.objects.link(ob_boundarynorthwest)
scene.collection.objects.link(ob_boundarynortheast)
scene.collection.objects.link(ob_boundarysouthwest)
scene.collection.objects.link(ob_boundarysoutheast)
scene.collection.objects.link(ob_rimefin0)
scene.collection.objects.link(ob_rimefin1)
scene.collection.objects.link(ob_rimefin2)
scene.collection.objects.link(ob_rimefin3)
scene.collection.objects.link(ob_rimefin4)
scene.collection.objects.link(ob_rimefin5)
scene.collection.objects.link(ob_rimefin6)
scene.collection.objects.link(ob_rimefin7)
scene.collection.objects.link(ob_rimefin8)
scene.collection.objects.link(ob_rimefaultfloor)

# ---- scene / render settings (as saved in the file)
scene.frame_start = 1; scene.frame_end = 250; scene.frame_set(1)
scene.render.engine = 'BLENDER_EEVEE_NEXT'
scene.render.bake_bias = 0.0
scene.render.bake_samples = 0
scene.cycles.sampling_pattern = 'TABULATED_SOBOL'
scene.eevee.use_volume_custom_range = False
bpy.context.view_layer.update()

# ---- added for rendering (the .blend has no active camera and no usable light): camera, sun + grey world if the file has none
cam_auto = bpy.data.cameras.new('AutoCamera')
cam_auto.lens = 50.0
cam_auto.sensor_width = 36.0
cam_auto.clip_end = 2278.99
ob_auto_camera = bpy.data.objects.new('AutoCamera', cam_auto)
scene.collection.objects.link(ob_auto_camera)
ob_auto_camera.location = (129.54, -156.34, 109.536)
ob_auto_camera.rotation_euler = (1.09748, -7.21219e-08, 0.694738)
scene.camera = ob_auto_camera
light_auto_sun = bpy.data.lights.new('AutoSun', 'SUN')
light_auto_sun.energy = 3.0
light_auto_sun.angle = 0.0523599
ob_auto_sun = bpy.data.objects.new('AutoSun', light_auto_sun)
scene.collection.objects.link(ob_auto_sun)
ob_auto_sun.rotation_euler = (0.872665, 0.174533, 0.523599)
if scene.world is None:
    world_auto = bpy.data.worlds.new('AutoWorld')
    world_auto.color = (0.3, 0.3, 0.3)
    scene.world = world_auto
bpy.context.view_layer.update()
